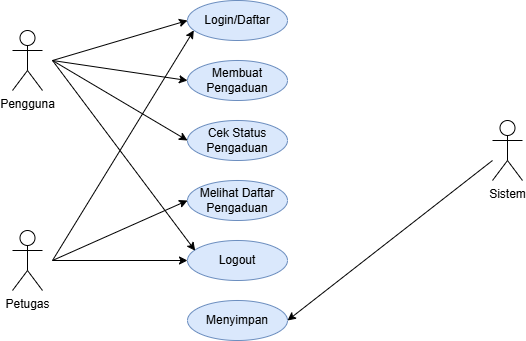

The diagram above was exported from draw.io. Its source (the exported page's mxGraphModel, read from the mxfile embedded in the PNG):
<mxGraphModel dx="841" dy="417" grid="1" gridSize="10" guides="1" tooltips="1" connect="1" arrows="1" fold="1" page="1" pageScale="1" pageWidth="827" pageHeight="1169" math="0" shadow="0">
  <root>
    <mxCell id="0" />
    <mxCell id="1" parent="0" />
    <mxCell id="ZNdgTKzhPn9eT-Oumpzm-3" parent="1" style="shape=umlActor;verticalLabelPosition=bottom;verticalAlign=top;html=1;outlineConnect=0;" value="Petugas" vertex="1">
      <mxGeometry height="60" width="30" x="90" y="380" as="geometry" />
    </mxCell>
    <mxCell id="ZNdgTKzhPn9eT-Oumpzm-6" parent="1" style="shape=umlActor;verticalLabelPosition=bottom;verticalAlign=top;html=1;outlineConnect=0;" value="Sistem" vertex="1">
      <mxGeometry height="60" width="30" x="570" y="270" as="geometry" />
    </mxCell>
    <mxCell id="ZNdgTKzhPn9eT-Oumpzm-7" parent="1" style="ellipse;whiteSpace=wrap;html=1;fillColor=#dae8fc;strokeColor=#6c8ebf;" value="Login/Daftar" vertex="1">
      <mxGeometry height="40" width="100" x="265" y="150" as="geometry" />
    </mxCell>
    <mxCell id="ZNdgTKzhPn9eT-Oumpzm-8" parent="1" style="ellipse;whiteSpace=wrap;html=1;fillColor=#dae8fc;strokeColor=#6c8ebf;" value="Membuat Pengaduan" vertex="1">
      <mxGeometry height="40" width="100" x="265" y="210" as="geometry" />
    </mxCell>
    <mxCell id="ZNdgTKzhPn9eT-Oumpzm-9" parent="1" style="shape=umlActor;verticalLabelPosition=bottom;verticalAlign=top;html=1;outlineConnect=0;" value="Pengguna" vertex="1">
      <mxGeometry height="60" width="30" x="90" y="180" as="geometry" />
    </mxCell>
    <mxCell id="ZNdgTKzhPn9eT-Oumpzm-10" parent="1" style="ellipse;whiteSpace=wrap;html=1;fillColor=#dae8fc;strokeColor=#6c8ebf;" value="Cek Status Pengaduan" vertex="1">
      <mxGeometry height="40" width="100" x="265" y="270" as="geometry" />
    </mxCell>
    <mxCell id="ZNdgTKzhPn9eT-Oumpzm-11" parent="1" style="ellipse;whiteSpace=wrap;html=1;fillColor=#dae8fc;strokeColor=#6c8ebf;" value="Melihat Daftar Pengaduan" vertex="1">
      <mxGeometry height="40" width="100" x="265" y="330" as="geometry" />
    </mxCell>
    <mxCell id="ZNdgTKzhPn9eT-Oumpzm-13" parent="1" style="ellipse;whiteSpace=wrap;html=1;fillColor=#dae8fc;strokeColor=#6c8ebf;" value="Logout" vertex="1">
      <mxGeometry height="40" width="100" x="265" y="390" as="geometry" />
    </mxCell>
    <mxCell id="ZNdgTKzhPn9eT-Oumpzm-14" parent="1" style="ellipse;whiteSpace=wrap;html=1;fillColor=#dae8fc;strokeColor=#6c8ebf;" value="Menyimpan" vertex="1">
      <mxGeometry height="40" width="100" x="265" y="450" as="geometry" />
    </mxCell>
    <mxCell id="ZNdgTKzhPn9eT-Oumpzm-16" edge="1" parent="1" style="endArrow=classic;html=1;rounded=0;entryX=0;entryY=0.5;entryDx=0;entryDy=0;" target="ZNdgTKzhPn9eT-Oumpzm-7" value="">
      <mxGeometry height="50" relative="1" width="50" as="geometry">
        <mxPoint x="130" y="210" as="sourcePoint" />
        <mxPoint x="265" y="170" as="targetPoint" />
      </mxGeometry>
    </mxCell>
    <mxCell id="ZNdgTKzhPn9eT-Oumpzm-17" edge="1" parent="1" style="endArrow=classic;html=1;rounded=0;entryX=0;entryY=0.5;entryDx=0;entryDy=0;" target="ZNdgTKzhPn9eT-Oumpzm-8" value="">
      <mxGeometry height="50" relative="1" width="50" as="geometry">
        <mxPoint x="130" y="210" as="sourcePoint" />
        <mxPoint x="305" y="210" as="targetPoint" />
      </mxGeometry>
    </mxCell>
    <mxCell id="ZNdgTKzhPn9eT-Oumpzm-18" edge="1" parent="1" style="endArrow=classic;html=1;rounded=0;entryX=0;entryY=0.5;entryDx=0;entryDy=0;" target="ZNdgTKzhPn9eT-Oumpzm-10" value="">
      <mxGeometry height="50" relative="1" width="50" as="geometry">
        <mxPoint x="130" y="210" as="sourcePoint" />
        <mxPoint x="285" y="250" as="targetPoint" />
      </mxGeometry>
    </mxCell>
    <mxCell id="ZNdgTKzhPn9eT-Oumpzm-19" edge="1" parent="1" style="endArrow=classic;html=1;rounded=0;entryX=0.063;entryY=0.746;entryDx=0;entryDy=0;entryPerimeter=0;" target="ZNdgTKzhPn9eT-Oumpzm-7" value="">
      <mxGeometry height="50" relative="1" width="50" as="geometry">
        <mxPoint x="130" y="410" as="sourcePoint" />
        <mxPoint x="275" y="380" as="targetPoint" />
      </mxGeometry>
    </mxCell>
    <mxCell id="ZNdgTKzhPn9eT-Oumpzm-20" edge="1" parent="1" style="endArrow=classic;html=1;rounded=0;entryX=0;entryY=0.5;entryDx=0;entryDy=0;" target="ZNdgTKzhPn9eT-Oumpzm-11" value="">
      <mxGeometry height="50" relative="1" width="50" as="geometry">
        <mxPoint x="130" y="410" as="sourcePoint" />
        <mxPoint x="265" y="430" as="targetPoint" />
      </mxGeometry>
    </mxCell>
    <mxCell id="ZNdgTKzhPn9eT-Oumpzm-21" edge="1" parent="1" style="endArrow=classic;html=1;rounded=0;entryX=0.077;entryY=0.256;entryDx=0;entryDy=0;entryPerimeter=0;" target="ZNdgTKzhPn9eT-Oumpzm-13" value="">
      <mxGeometry height="50" relative="1" width="50" as="geometry">
        <mxPoint x="130" y="210" as="sourcePoint" />
        <mxPoint x="265" y="320" as="targetPoint" />
      </mxGeometry>
    </mxCell>
    <mxCell id="ZNdgTKzhPn9eT-Oumpzm-22" edge="1" parent="1" style="endArrow=classic;html=1;rounded=0;entryX=0;entryY=0.5;entryDx=0;entryDy=0;" target="ZNdgTKzhPn9eT-Oumpzm-13" value="">
      <mxGeometry height="50" relative="1" width="50" as="geometry">
        <mxPoint x="130" y="410" as="sourcePoint" />
        <mxPoint x="265" y="380" as="targetPoint" />
      </mxGeometry>
    </mxCell>
    <mxCell id="ZNdgTKzhPn9eT-Oumpzm-24" edge="1" parent="1" style="endArrow=classic;html=1;rounded=0;entryX=1;entryY=0.5;entryDx=0;entryDy=0;" target="ZNdgTKzhPn9eT-Oumpzm-14" value="">
      <mxGeometry height="50" relative="1" width="50" as="geometry">
        <mxPoint x="570" y="310" as="sourcePoint" />
        <mxPoint x="490" y="350" as="targetPoint" />
      </mxGeometry>
    </mxCell>
  </root>
</mxGraphModel>